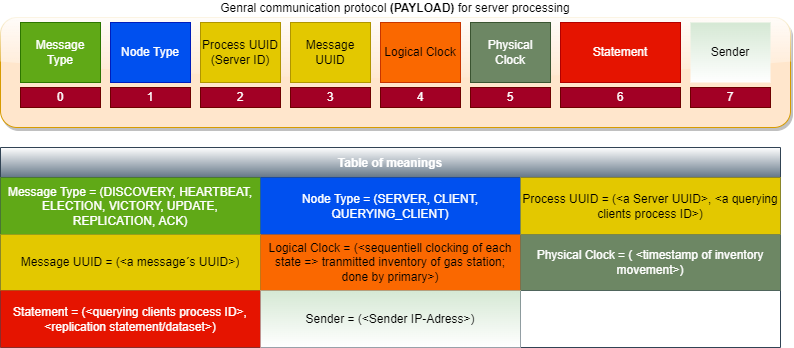

The diagram above was exported from draw.io. Its source (the exported page's mxGraphModel, read from the mxfile embedded in the PNG):
<mxGraphModel dx="1367" dy="555" grid="1" gridSize="10" guides="1" tooltips="1" connect="1" arrows="1" fold="1" page="1" pageScale="1" pageWidth="827" pageHeight="1169" math="0" shadow="0">
  <root>
    <mxCell id="0" />
    <mxCell id="1" parent="0" />
    <mxCell id="WgTo9oVGEvmI0_c2UNtH-1" value="Genral communication protocol &lt;b&gt;(PAYLOAD)&lt;/b&gt; for server processing" style="rounded=1;whiteSpace=wrap;html=1;fillColor=#ffe6cc;strokeColor=#d79b00;glass=1;shadow=1;labelPosition=center;verticalLabelPosition=top;align=center;verticalAlign=bottom;" vertex="1" parent="1">
      <mxGeometry x="20" y="120" width="790" height="110" as="geometry" />
    </mxCell>
    <mxCell id="WgTo9oVGEvmI0_c2UNtH-2" value="Sender" style="rounded=0;whiteSpace=wrap;html=1;shadow=0;glass=0;fillColor=#d5e8d4;strokeColor=none;gradientColor=#ffffff;" vertex="1" parent="1">
      <mxGeometry x="710" y="125" width="80" height="60" as="geometry" />
    </mxCell>
    <mxCell id="WgTo9oVGEvmI0_c2UNtH-3" value="Statement" style="rounded=0;whiteSpace=wrap;html=1;shadow=0;glass=0;fillColor=#e51400;strokeColor=#B20000;fontColor=#ffffff;" vertex="1" parent="1">
      <mxGeometry x="580" y="125" width="120" height="60" as="geometry" />
    </mxCell>
    <mxCell id="WgTo9oVGEvmI0_c2UNtH-4" value="Physical Clock&lt;br&gt;" style="rounded=0;whiteSpace=wrap;html=1;shadow=0;glass=0;fillColor=#6d8764;strokeColor=#3A5431;fontColor=#ffffff;" vertex="1" parent="1">
      <mxGeometry x="490" y="125" width="80" height="60" as="geometry" />
    </mxCell>
    <mxCell id="WgTo9oVGEvmI0_c2UNtH-5" value="Logical Clock" style="rounded=0;whiteSpace=wrap;html=1;shadow=0;glass=0;fillColor=#fa6800;strokeColor=#C73500;fontColor=#000000;" vertex="1" parent="1">
      <mxGeometry x="400" y="125" width="80" height="60" as="geometry" />
    </mxCell>
    <mxCell id="WgTo9oVGEvmI0_c2UNtH-6" value="Message UUID" style="rounded=0;whiteSpace=wrap;html=1;shadow=0;glass=0;fillColor=#e3c800;strokeColor=#B09500;fontColor=#000000;" vertex="1" parent="1">
      <mxGeometry x="310" y="125" width="80" height="60" as="geometry" />
    </mxCell>
    <mxCell id="WgTo9oVGEvmI0_c2UNtH-7" value="Process UUID&lt;br&gt;(Server ID)" style="rounded=0;whiteSpace=wrap;html=1;shadow=0;glass=0;fillColor=#e3c800;strokeColor=#B09500;fontColor=#000000;" vertex="1" parent="1">
      <mxGeometry x="220" y="125" width="80" height="60" as="geometry" />
    </mxCell>
    <mxCell id="WgTo9oVGEvmI0_c2UNtH-8" value="Node Type" style="rounded=0;whiteSpace=wrap;html=1;shadow=0;glass=0;fillColor=#0050ef;strokeColor=#001DBC;fontColor=#ffffff;" vertex="1" parent="1">
      <mxGeometry x="130" y="125" width="80" height="60" as="geometry" />
    </mxCell>
    <mxCell id="WgTo9oVGEvmI0_c2UNtH-9" value="Message Type" style="rounded=0;whiteSpace=wrap;html=1;shadow=0;glass=0;fillColor=#60a917;strokeColor=#2D7600;fontColor=#ffffff;" vertex="1" parent="1">
      <mxGeometry x="40" y="125" width="80" height="60" as="geometry" />
    </mxCell>
    <mxCell id="WgTo9oVGEvmI0_c2UNtH-10" value="7" style="rounded=0;whiteSpace=wrap;html=1;shadow=0;glass=0;fontColor=#ffffff;fillColor=#a20025;strokeColor=#6F0000;" vertex="1" parent="1">
      <mxGeometry x="710" y="190" width="80" height="20" as="geometry" />
    </mxCell>
    <mxCell id="WgTo9oVGEvmI0_c2UNtH-11" value="6" style="rounded=0;whiteSpace=wrap;html=1;shadow=0;glass=0;fontColor=#ffffff;fillColor=#a20025;strokeColor=#6F0000;" vertex="1" parent="1">
      <mxGeometry x="580" y="190" width="120" height="20" as="geometry" />
    </mxCell>
    <mxCell id="WgTo9oVGEvmI0_c2UNtH-12" value="5" style="rounded=0;whiteSpace=wrap;html=1;shadow=0;glass=0;fontColor=#ffffff;fillColor=#a20025;strokeColor=#6F0000;" vertex="1" parent="1">
      <mxGeometry x="490" y="190" width="80" height="20" as="geometry" />
    </mxCell>
    <mxCell id="WgTo9oVGEvmI0_c2UNtH-13" value="4" style="rounded=0;whiteSpace=wrap;html=1;shadow=0;glass=0;fontColor=#ffffff;fillColor=#a20025;strokeColor=#6F0000;" vertex="1" parent="1">
      <mxGeometry x="400" y="190" width="80" height="20" as="geometry" />
    </mxCell>
    <mxCell id="WgTo9oVGEvmI0_c2UNtH-14" value="3" style="rounded=0;whiteSpace=wrap;html=1;shadow=0;glass=0;fontColor=#ffffff;fillColor=#a20025;strokeColor=#6F0000;" vertex="1" parent="1">
      <mxGeometry x="310" y="190" width="80" height="20" as="geometry" />
    </mxCell>
    <mxCell id="WgTo9oVGEvmI0_c2UNtH-15" value="2" style="rounded=0;whiteSpace=wrap;html=1;shadow=0;glass=0;fontColor=#ffffff;fillColor=#a20025;strokeColor=#6F0000;" vertex="1" parent="1">
      <mxGeometry x="220" y="190" width="80" height="20" as="geometry" />
    </mxCell>
    <mxCell id="WgTo9oVGEvmI0_c2UNtH-16" value="1" style="rounded=0;whiteSpace=wrap;html=1;shadow=0;glass=0;fontColor=#ffffff;fillColor=#a20025;strokeColor=#6F0000;" vertex="1" parent="1">
      <mxGeometry x="130" y="190" width="80" height="20" as="geometry" />
    </mxCell>
    <mxCell id="WgTo9oVGEvmI0_c2UNtH-17" value="0" style="rounded=0;whiteSpace=wrap;html=1;shadow=0;glass=0;fontColor=#ffffff;fillColor=#a20025;strokeColor=#6F0000;" vertex="1" parent="1">
      <mxGeometry x="40" y="190" width="80" height="20" as="geometry" />
    </mxCell>
    <mxCell id="WgTo9oVGEvmI0_c2UNtH-19" value="Table of meanings" style="shape=table;startSize=30;container=1;collapsible=0;childLayout=tableLayout;fontStyle=1;align=center;pointerEvents=1;shadow=0;glass=0;fontColor=#ffffff;fillColor=#647687;strokeColor=#314354;gradientColor=#ffffff;swimlaneFillColor=none;gradientDirection=north;" vertex="1" parent="1">
      <mxGeometry x="20" y="250" width="780" height="200" as="geometry" />
    </mxCell>
    <mxCell id="WgTo9oVGEvmI0_c2UNtH-20" value="" style="shape=partialRectangle;html=1;whiteSpace=wrap;collapsible=0;dropTarget=0;pointerEvents=0;fillColor=none;top=0;left=0;bottom=0;right=0;points=[[0,0.5],[1,0.5]];portConstraint=eastwest;shadow=0;glass=0;fontColor=default;" vertex="1" parent="WgTo9oVGEvmI0_c2UNtH-19">
      <mxGeometry y="30" width="780" height="57" as="geometry" />
    </mxCell>
    <mxCell id="WgTo9oVGEvmI0_c2UNtH-21" value="Message Type = (DISCOVERY, HEARTBEAT, ELECTION, VICTORY, UPDATE, REPLICATION, ACK)" style="shape=partialRectangle;html=1;whiteSpace=wrap;connectable=0;fillColor=#60a917;top=0;left=0;bottom=0;right=0;overflow=hidden;pointerEvents=1;shadow=0;glass=0;fontColor=#ffffff;strokeColor=#2D7600;" vertex="1" parent="WgTo9oVGEvmI0_c2UNtH-20">
      <mxGeometry width="260" height="57" as="geometry">
        <mxRectangle width="260" height="57" as="alternateBounds" />
      </mxGeometry>
    </mxCell>
    <mxCell id="WgTo9oVGEvmI0_c2UNtH-22" value="Node Type = (SERVER, CLIENT, QUERYING_CLIENT)" style="shape=partialRectangle;html=1;whiteSpace=wrap;connectable=0;fillColor=#0050ef;top=0;left=0;bottom=0;right=0;overflow=hidden;pointerEvents=1;shadow=0;glass=0;fontColor=#ffffff;strokeColor=#001DBC;" vertex="1" parent="WgTo9oVGEvmI0_c2UNtH-20">
      <mxGeometry x="260" width="260" height="57" as="geometry">
        <mxRectangle width="260" height="57" as="alternateBounds" />
      </mxGeometry>
    </mxCell>
    <mxCell id="WgTo9oVGEvmI0_c2UNtH-23" value="Process UUID = (&amp;lt;a Server UUID&amp;gt;, &amp;lt;a querying clients process ID&amp;gt;)" style="shape=partialRectangle;html=1;whiteSpace=wrap;connectable=0;fillColor=#e3c800;top=0;left=0;bottom=0;right=0;overflow=hidden;pointerEvents=1;shadow=0;glass=0;fontColor=#000000;strokeColor=#B09500;gradientColor=none;" vertex="1" parent="WgTo9oVGEvmI0_c2UNtH-20">
      <mxGeometry x="520" width="260" height="57" as="geometry">
        <mxRectangle width="260" height="57" as="alternateBounds" />
      </mxGeometry>
    </mxCell>
    <mxCell id="WgTo9oVGEvmI0_c2UNtH-24" value="" style="shape=partialRectangle;html=1;whiteSpace=wrap;collapsible=0;dropTarget=0;pointerEvents=0;fillColor=none;top=0;left=0;bottom=0;right=0;points=[[0,0.5],[1,0.5]];portConstraint=eastwest;shadow=0;glass=0;fontColor=default;" vertex="1" parent="WgTo9oVGEvmI0_c2UNtH-19">
      <mxGeometry y="87" width="780" height="56" as="geometry" />
    </mxCell>
    <mxCell id="WgTo9oVGEvmI0_c2UNtH-25" value="Message UUID = (&amp;lt;a message´s UUID&amp;gt;)" style="shape=partialRectangle;html=1;whiteSpace=wrap;connectable=0;fillColor=#e3c800;top=0;left=0;bottom=0;right=0;overflow=hidden;pointerEvents=1;shadow=0;glass=0;fontColor=#000000;strokeColor=#B09500;gradientColor=none;" vertex="1" parent="WgTo9oVGEvmI0_c2UNtH-24">
      <mxGeometry width="260" height="56" as="geometry">
        <mxRectangle width="260" height="56" as="alternateBounds" />
      </mxGeometry>
    </mxCell>
    <mxCell id="WgTo9oVGEvmI0_c2UNtH-26" value="Logical Clock = (&amp;lt;sequentiell clocking of each state =&amp;gt; tranmitted inventory of gas station; done by primary&amp;gt;)" style="shape=partialRectangle;html=1;whiteSpace=wrap;connectable=0;fillColor=#fa6800;top=0;left=0;bottom=0;right=0;overflow=hidden;pointerEvents=1;shadow=0;glass=0;fontColor=#000000;strokeColor=#C73500;" vertex="1" parent="WgTo9oVGEvmI0_c2UNtH-24">
      <mxGeometry x="260" width="260" height="56" as="geometry">
        <mxRectangle width="260" height="56" as="alternateBounds" />
      </mxGeometry>
    </mxCell>
    <mxCell id="WgTo9oVGEvmI0_c2UNtH-27" value="Physical Clock = ( &amp;lt;timestamp of inventory movement&amp;gt;)" style="shape=partialRectangle;html=1;whiteSpace=wrap;connectable=0;fillColor=#6d8764;top=0;left=0;bottom=0;right=0;overflow=hidden;pointerEvents=1;shadow=0;glass=0;fontColor=#ffffff;strokeColor=#3A5431;" vertex="1" parent="WgTo9oVGEvmI0_c2UNtH-24">
      <mxGeometry x="520" width="260" height="56" as="geometry">
        <mxRectangle width="260" height="56" as="alternateBounds" />
      </mxGeometry>
    </mxCell>
    <mxCell id="WgTo9oVGEvmI0_c2UNtH-28" value="" style="shape=partialRectangle;html=1;whiteSpace=wrap;collapsible=0;dropTarget=0;pointerEvents=0;fillColor=none;top=0;left=0;bottom=0;right=0;points=[[0,0.5],[1,0.5]];portConstraint=eastwest;shadow=0;glass=0;fontColor=default;" vertex="1" parent="WgTo9oVGEvmI0_c2UNtH-19">
      <mxGeometry y="143" width="780" height="57" as="geometry" />
    </mxCell>
    <mxCell id="WgTo9oVGEvmI0_c2UNtH-29" value="Statement = (&amp;lt;querying clients process ID&amp;gt;, &amp;lt;replication statement/dataset&amp;gt;)" style="shape=partialRectangle;html=1;whiteSpace=wrap;connectable=0;fillColor=#e51400;top=0;left=0;bottom=0;right=0;overflow=hidden;pointerEvents=1;shadow=0;glass=0;fontColor=#ffffff;strokeColor=#B20000;" vertex="1" parent="WgTo9oVGEvmI0_c2UNtH-28">
      <mxGeometry width="260" height="57" as="geometry">
        <mxRectangle width="260" height="57" as="alternateBounds" />
      </mxGeometry>
    </mxCell>
    <mxCell id="WgTo9oVGEvmI0_c2UNtH-30" value="Sender = (&amp;lt;Sender IP-Adress&amp;gt;)" style="shape=partialRectangle;html=1;whiteSpace=wrap;connectable=0;fillColor=#d5e8d4;top=0;left=0;bottom=0;right=0;overflow=hidden;pointerEvents=1;shadow=0;glass=0;strokeColor=#82b366;gradientColor=#ffffff;" vertex="1" parent="WgTo9oVGEvmI0_c2UNtH-28">
      <mxGeometry x="260" width="260" height="57" as="geometry">
        <mxRectangle width="260" height="57" as="alternateBounds" />
      </mxGeometry>
    </mxCell>
    <mxCell id="WgTo9oVGEvmI0_c2UNtH-31" value="" style="shape=partialRectangle;html=1;whiteSpace=wrap;connectable=0;fillColor=none;top=0;left=0;bottom=0;right=0;overflow=hidden;pointerEvents=1;shadow=0;glass=0;fontColor=default;" vertex="1" parent="WgTo9oVGEvmI0_c2UNtH-28">
      <mxGeometry x="520" width="260" height="57" as="geometry">
        <mxRectangle width="260" height="57" as="alternateBounds" />
      </mxGeometry>
    </mxCell>
  </root>
</mxGraphModel>